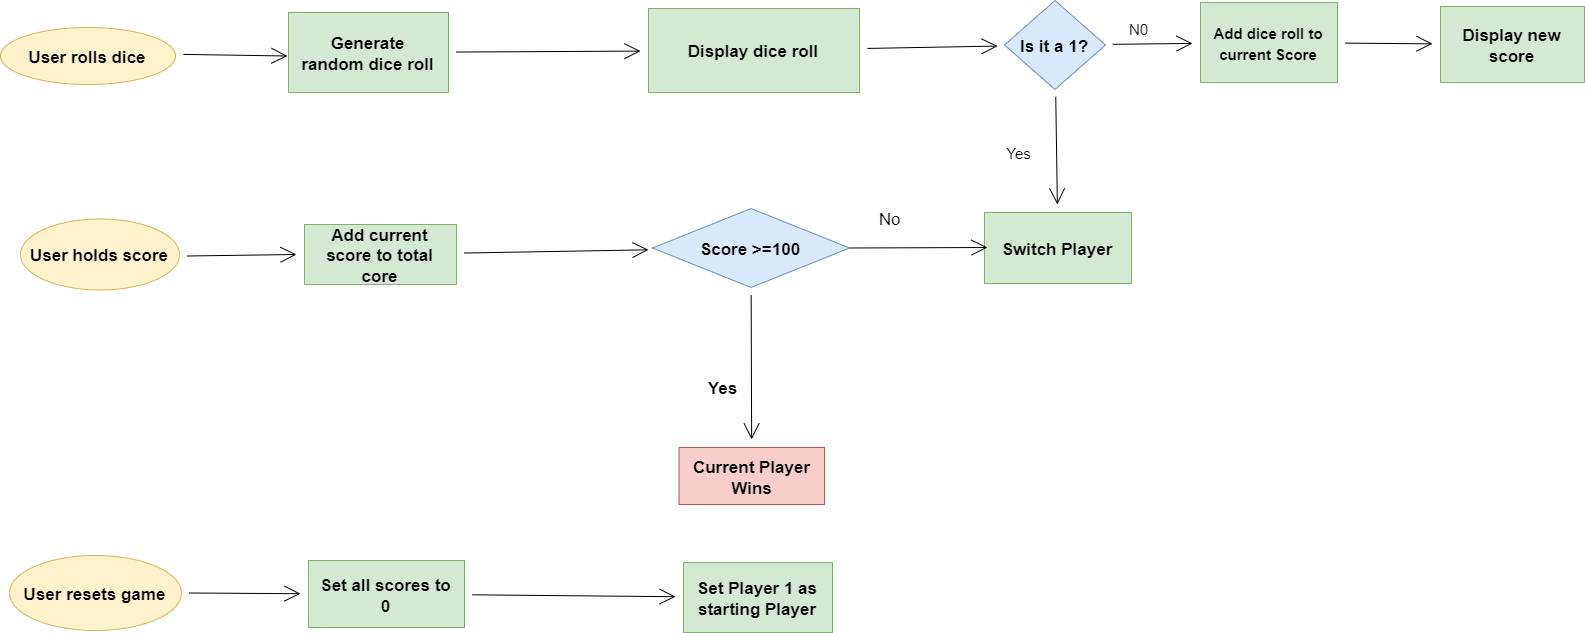

The diagram above was exported from draw.io. Its source (the exported page's mxGraphModel, read from the mxfile embedded in the PNG):
<mxGraphModel dx="2070" dy="1180" grid="0" gridSize="10" guides="1" tooltips="1" connect="1" arrows="1" fold="1" page="1" pageScale="1" pageWidth="850" pageHeight="1100" math="0" shadow="0">
  <root>
    <mxCell id="0" />
    <mxCell id="1" parent="0" />
    <mxCell id="eHD9NjTKPXpumD9sVVTc-7" value="" style="edgeStyle=none;curved=1;rounded=0;orthogonalLoop=1;jettySize=auto;html=1;endArrow=open;startSize=14;endSize=14;sourcePerimeterSpacing=8;targetPerimeterSpacing=8;fontStyle=1;fontSize=17;align=center;verticalAlign=middle;sketch=0;shadow=0;spacingTop=10;spacing=6;spacingLeft=5;spacingBottom=6;spacingRight=6;snapToPoint=0;fixDash=0;backgroundOutline=0;" parent="1" source="eHD9NjTKPXpumD9sVVTc-1" edge="1">
      <mxGeometry relative="1" as="geometry">
        <mxPoint x="125" y="603.5" as="targetPoint" />
      </mxGeometry>
    </mxCell>
    <mxCell id="eHD9NjTKPXpumD9sVVTc-1" value="User rolls dice" style="ellipse;whiteSpace=wrap;html=1;hachureGap=4;fontStyle=1;fontSize=17;align=center;verticalAlign=middle;sketch=0;shadow=0;spacingTop=10;spacing=6;spacingLeft=5;spacingBottom=6;spacingRight=6;snapToPoint=0;fixDash=0;backgroundOutline=0;fillColor=#fff2cc;strokeColor=#d6b656;" parent="1" vertex="1">
      <mxGeometry x="-162" y="575" width="175" height="57" as="geometry" />
    </mxCell>
    <mxCell id="eHD9NjTKPXpumD9sVVTc-10" value="" style="edgeStyle=none;curved=1;rounded=0;orthogonalLoop=1;jettySize=auto;html=1;endArrow=open;startSize=14;endSize=14;sourcePerimeterSpacing=8;targetPerimeterSpacing=8;fontStyle=1;fontSize=17;align=center;verticalAlign=middle;sketch=0;shadow=0;spacingTop=10;spacing=6;spacingLeft=5;spacingBottom=6;spacingRight=6;snapToPoint=0;fixDash=0;backgroundOutline=0;" parent="1" source="eHD9NjTKPXpumD9sVVTc-8" target="eHD9NjTKPXpumD9sVVTc-9" edge="1">
      <mxGeometry relative="1" as="geometry" />
    </mxCell>
    <mxCell id="eHD9NjTKPXpumD9sVVTc-8" value="Generate random dice roll" style="rounded=0;whiteSpace=wrap;html=1;hachureGap=4;fontStyle=1;fontSize=17;align=center;verticalAlign=middle;sketch=0;shadow=0;spacingTop=10;spacing=6;spacingLeft=5;spacingBottom=6;spacingRight=6;snapToPoint=0;fixDash=0;backgroundOutline=0;fillColor=#d5e8d4;strokeColor=#82b366;" parent="1" vertex="1">
      <mxGeometry x="126" y="560" width="160" height="80" as="geometry" />
    </mxCell>
    <mxCell id="eHD9NjTKPXpumD9sVVTc-12" value="" style="edgeStyle=none;curved=1;rounded=0;orthogonalLoop=1;jettySize=auto;html=1;endArrow=open;startSize=14;endSize=14;sourcePerimeterSpacing=8;targetPerimeterSpacing=8;fontStyle=1;fontSize=17;align=center;verticalAlign=middle;sketch=0;shadow=0;spacingTop=10;spacing=6;spacingLeft=5;spacingBottom=6;spacingRight=6;snapToPoint=0;fixDash=0;backgroundOutline=0;" parent="1" source="eHD9NjTKPXpumD9sVVTc-9" target="eHD9NjTKPXpumD9sVVTc-11" edge="1">
      <mxGeometry relative="1" as="geometry" />
    </mxCell>
    <mxCell id="eHD9NjTKPXpumD9sVVTc-9" value="Display dice roll" style="rounded=0;whiteSpace=wrap;html=1;hachureGap=4;fontStyle=1;fontSize=17;align=center;verticalAlign=middle;sketch=0;shadow=0;spacingTop=10;spacing=6;spacingLeft=5;spacingBottom=6;spacingRight=6;snapToPoint=0;fixDash=0;backgroundOutline=0;fillColor=#d5e8d4;strokeColor=#82b366;" parent="1" vertex="1">
      <mxGeometry x="486" y="556" width="211" height="84" as="geometry" />
    </mxCell>
    <mxCell id="eHD9NjTKPXpumD9sVVTc-14" value="" style="edgeStyle=none;curved=1;rounded=0;orthogonalLoop=1;jettySize=auto;html=1;endArrow=open;startSize=14;endSize=14;sourcePerimeterSpacing=8;targetPerimeterSpacing=8;fontStyle=1;fontSize=17;align=center;verticalAlign=middle;sketch=0;shadow=0;spacingTop=10;spacing=6;spacingLeft=5;spacingBottom=6;spacingRight=6;snapToPoint=0;fixDash=0;backgroundOutline=0;" parent="1" source="eHD9NjTKPXpumD9sVVTc-11" target="eHD9NjTKPXpumD9sVVTc-13" edge="1">
      <mxGeometry relative="1" as="geometry" />
    </mxCell>
    <mxCell id="eHD9NjTKPXpumD9sVVTc-19" value="" style="edgeStyle=none;curved=1;rounded=0;orthogonalLoop=1;jettySize=auto;html=1;endArrow=open;startSize=14;endSize=14;sourcePerimeterSpacing=8;targetPerimeterSpacing=8;fontStyle=1;fontSize=17;align=center;verticalAlign=middle;sketch=0;shadow=0;spacingTop=10;spacing=6;spacingLeft=5;spacingBottom=6;spacingRight=6;snapToPoint=0;fixDash=0;backgroundOutline=0;" parent="1" source="eHD9NjTKPXpumD9sVVTc-11" target="eHD9NjTKPXpumD9sVVTc-18" edge="1">
      <mxGeometry relative="1" as="geometry" />
    </mxCell>
    <mxCell id="eHD9NjTKPXpumD9sVVTc-11" value="Is it a 1?" style="rhombus;whiteSpace=wrap;html=1;hachureGap=4;fontStyle=1;fontSize=17;align=center;verticalAlign=middle;sketch=0;shadow=0;spacingTop=10;spacing=6;spacingLeft=5;spacingBottom=6;spacingRight=6;snapToPoint=0;fixDash=0;backgroundOutline=0;fillColor=#dae8fc;strokeColor=#6c8ebf;perimeterSpacing=0;" parent="1" vertex="1">
      <mxGeometry x="842" y="548" width="101" height="89" as="geometry" />
    </mxCell>
    <mxCell id="eHD9NjTKPXpumD9sVVTc-16" value="" style="edgeStyle=none;curved=1;rounded=0;orthogonalLoop=1;jettySize=auto;html=1;endArrow=open;startSize=14;endSize=14;sourcePerimeterSpacing=8;targetPerimeterSpacing=8;fontStyle=1;fontSize=17;align=center;verticalAlign=middle;sketch=0;shadow=0;spacingTop=10;spacing=6;spacingLeft=5;spacingBottom=6;spacingRight=6;snapToPoint=0;fixDash=0;backgroundOutline=0;" parent="1" source="eHD9NjTKPXpumD9sVVTc-13" target="eHD9NjTKPXpumD9sVVTc-15" edge="1">
      <mxGeometry relative="1" as="geometry" />
    </mxCell>
    <mxCell id="eHD9NjTKPXpumD9sVVTc-13" value="&lt;font style=&quot;font-size: 15px;&quot;&gt;Add dice roll to current Score&lt;/font&gt;" style="whiteSpace=wrap;html=1;hachureGap=4;fontStyle=1;fontSize=17;align=center;verticalAlign=middle;sketch=0;shadow=0;spacingTop=10;spacing=6;spacingLeft=5;spacingBottom=6;spacingRight=6;snapToPoint=0;fixDash=0;backgroundOutline=0;fillColor=#d5e8d4;strokeColor=#82b366;" parent="1" vertex="1">
      <mxGeometry x="1038" y="550" width="137" height="80" as="geometry" />
    </mxCell>
    <mxCell id="eHD9NjTKPXpumD9sVVTc-15" value="Display new score" style="whiteSpace=wrap;html=1;hachureGap=4;fontStyle=1;fontSize=17;align=center;verticalAlign=middle;sketch=0;shadow=0;spacingTop=10;spacing=6;spacingLeft=5;spacingBottom=6;spacingRight=6;snapToPoint=0;fixDash=0;backgroundOutline=0;fillColor=#d5e8d4;strokeColor=#82b366;" parent="1" vertex="1">
      <mxGeometry x="1278" y="554" width="144" height="76" as="geometry" />
    </mxCell>
    <mxCell id="eHD9NjTKPXpumD9sVVTc-18" value="Switch Player" style="whiteSpace=wrap;html=1;hachureGap=4;fontStyle=1;fontSize=17;align=center;verticalAlign=middle;sketch=0;shadow=0;spacingTop=10;spacing=6;spacingLeft=5;spacingBottom=6;spacingRight=6;snapToPoint=0;fixDash=0;backgroundOutline=0;fillColor=#d5e8d4;strokeColor=#82b366;" parent="1" vertex="1">
      <mxGeometry x="822" y="760" width="147" height="71" as="geometry" />
    </mxCell>
    <mxCell id="f-xX80X6eGTwewpvR0yy-3" value="" style="edgeStyle=none;curved=1;rounded=0;sketch=0;orthogonalLoop=1;jettySize=auto;html=1;shadow=0;fontSize=17;endArrow=open;startSize=14;endSize=14;sourcePerimeterSpacing=8;targetPerimeterSpacing=8;fontStyle=1;spacingTop=10;spacing=6;spacingLeft=5;spacingBottom=6;spacingRight=6;snapToPoint=0;fixDash=0;backgroundOutline=0;" edge="1" parent="1" source="f-xX80X6eGTwewpvR0yy-1" target="f-xX80X6eGTwewpvR0yy-2">
      <mxGeometry relative="1" as="geometry" />
    </mxCell>
    <mxCell id="f-xX80X6eGTwewpvR0yy-1" value="User holds score" style="ellipse;whiteSpace=wrap;html=1;shadow=0;hachureGap=4;fontSize=17;fontStyle=1;spacingTop=10;spacing=6;spacingLeft=5;spacingBottom=6;spacingRight=6;snapToPoint=0;fixDash=0;backgroundOutline=0;fillColor=#fff2cc;strokeColor=#d6b656;" vertex="1" parent="1">
      <mxGeometry x="-142" y="766.5" width="159" height="71" as="geometry" />
    </mxCell>
    <mxCell id="f-xX80X6eGTwewpvR0yy-5" value="" style="edgeStyle=none;curved=1;rounded=0;sketch=0;orthogonalLoop=1;jettySize=auto;html=1;shadow=0;fontSize=17;endArrow=open;startSize=14;endSize=14;sourcePerimeterSpacing=8;targetPerimeterSpacing=8;fontStyle=1;spacingTop=10;spacing=6;spacingLeft=5;spacingBottom=6;spacingRight=6;snapToPoint=0;fixDash=0;backgroundOutline=0;" edge="1" parent="1" source="f-xX80X6eGTwewpvR0yy-2" target="f-xX80X6eGTwewpvR0yy-4">
      <mxGeometry relative="1" as="geometry" />
    </mxCell>
    <mxCell id="f-xX80X6eGTwewpvR0yy-2" value="Add current score to total core" style="whiteSpace=wrap;html=1;shadow=0;hachureGap=4;fontSize=17;fontStyle=1;spacingTop=10;spacing=6;spacingLeft=5;spacingBottom=6;spacingRight=6;snapToPoint=0;fixDash=0;backgroundOutline=0;fillColor=#d5e8d4;strokeColor=#82b366;" vertex="1" parent="1">
      <mxGeometry x="142" y="772" width="152" height="60" as="geometry" />
    </mxCell>
    <mxCell id="f-xX80X6eGTwewpvR0yy-10" style="edgeStyle=none;curved=1;rounded=0;sketch=0;orthogonalLoop=1;jettySize=auto;html=1;exitX=1;exitY=0.5;exitDx=0;exitDy=0;shadow=0;fontSize=17;endArrow=open;startSize=14;endSize=14;sourcePerimeterSpacing=8;targetPerimeterSpacing=8;fontStyle=1;spacingTop=10;spacing=6;spacingLeft=5;spacingBottom=6;spacingRight=6;snapToPoint=0;fixDash=0;backgroundOutline=0;" edge="1" parent="1" source="f-xX80X6eGTwewpvR0yy-4">
      <mxGeometry relative="1" as="geometry">
        <mxPoint x="825" y="795" as="targetPoint" />
      </mxGeometry>
    </mxCell>
    <mxCell id="f-xX80X6eGTwewpvR0yy-12" value="" style="edgeStyle=none;curved=1;rounded=0;sketch=0;orthogonalLoop=1;jettySize=auto;html=1;shadow=0;fontSize=17;endArrow=open;startSize=14;endSize=14;sourcePerimeterSpacing=8;targetPerimeterSpacing=8;fontStyle=1;spacingTop=10;spacing=6;spacingLeft=5;spacingBottom=6;spacingRight=6;snapToPoint=0;fixDash=0;backgroundOutline=0;" edge="1" parent="1" source="f-xX80X6eGTwewpvR0yy-4" target="f-xX80X6eGTwewpvR0yy-11">
      <mxGeometry relative="1" as="geometry" />
    </mxCell>
    <mxCell id="f-xX80X6eGTwewpvR0yy-4" value="Score &amp;gt;=100" style="rhombus;whiteSpace=wrap;html=1;shadow=0;hachureGap=4;fontSize=17;fontStyle=1;spacingTop=10;spacing=6;spacingLeft=5;spacingBottom=6;spacingRight=6;snapToPoint=0;fixDash=0;backgroundOutline=0;fillColor=#dae8fc;strokeColor=#6c8ebf;" vertex="1" parent="1">
      <mxGeometry x="490" y="756" width="197" height="79" as="geometry" />
    </mxCell>
    <mxCell id="f-xX80X6eGTwewpvR0yy-11" value="Current Player Wins" style="whiteSpace=wrap;html=1;shadow=0;hachureGap=4;fontSize=17;fontStyle=1;spacingTop=10;spacing=6;spacingLeft=5;spacingBottom=6;spacingRight=6;snapToPoint=0;fixDash=0;backgroundOutline=0;fillColor=#f8cecc;strokeColor=#b85450;" vertex="1" parent="1">
      <mxGeometry x="516.5" y="995" width="145.5" height="57" as="geometry" />
    </mxCell>
    <mxCell id="f-xX80X6eGTwewpvR0yy-13" value="Yes" style="text;html=1;align=center;verticalAlign=middle;resizable=0;points=[];autosize=1;strokeColor=none;fillColor=none;shadow=0;hachureGap=4;fontSize=17;fontStyle=1;spacingTop=10;spacing=6;spacingLeft=5;spacingBottom=6;spacingRight=6;snapToPoint=0;fixDash=0;backgroundOutline=0;" vertex="1" parent="1">
      <mxGeometry x="529" y="909" width="62" height="52" as="geometry" />
    </mxCell>
    <mxCell id="f-xX80X6eGTwewpvR0yy-16" value="" style="edgeStyle=none;curved=1;rounded=0;sketch=0;orthogonalLoop=1;jettySize=auto;html=1;shadow=0;fontSize=17;endArrow=open;startSize=14;endSize=14;sourcePerimeterSpacing=8;targetPerimeterSpacing=8;fontStyle=1;spacingTop=10;spacing=6;spacingLeft=5;spacingBottom=6;spacingRight=6;snapToPoint=0;fixDash=0;backgroundOutline=0;" edge="1" parent="1" source="f-xX80X6eGTwewpvR0yy-14" target="f-xX80X6eGTwewpvR0yy-15">
      <mxGeometry relative="1" as="geometry" />
    </mxCell>
    <mxCell id="f-xX80X6eGTwewpvR0yy-14" value="User resets game" style="ellipse;whiteSpace=wrap;html=1;shadow=0;hachureGap=4;fontSize=17;fontStyle=1;spacingTop=10;spacing=6;spacingLeft=5;spacingBottom=6;spacingRight=6;snapToPoint=0;fixDash=0;backgroundOutline=0;fillColor=#fff2cc;strokeColor=#d6b656;" vertex="1" parent="1">
      <mxGeometry x="-153" y="1103" width="172" height="75" as="geometry" />
    </mxCell>
    <mxCell id="f-xX80X6eGTwewpvR0yy-18" value="" style="edgeStyle=none;curved=1;rounded=0;sketch=0;orthogonalLoop=1;jettySize=auto;html=1;shadow=0;fontSize=17;endArrow=open;startSize=14;endSize=14;sourcePerimeterSpacing=8;targetPerimeterSpacing=8;fontStyle=1;spacingTop=10;spacing=6;spacingLeft=5;spacingBottom=6;spacingRight=6;snapToPoint=0;fixDash=0;backgroundOutline=0;" edge="1" parent="1" source="f-xX80X6eGTwewpvR0yy-15" target="f-xX80X6eGTwewpvR0yy-17">
      <mxGeometry relative="1" as="geometry" />
    </mxCell>
    <mxCell id="f-xX80X6eGTwewpvR0yy-15" value="Set all scores to 0" style="whiteSpace=wrap;html=1;shadow=0;hachureGap=4;fontSize=17;fontStyle=1;spacingTop=10;spacing=6;spacingLeft=5;spacingBottom=6;spacingRight=6;snapToPoint=0;fixDash=0;backgroundOutline=0;fillColor=#d5e8d4;strokeColor=#82b366;" vertex="1" parent="1">
      <mxGeometry x="146" y="1108" width="156" height="67" as="geometry" />
    </mxCell>
    <mxCell id="f-xX80X6eGTwewpvR0yy-17" value="Set Player 1 as starting Player" style="whiteSpace=wrap;html=1;shadow=0;hachureGap=4;fontSize=17;fontStyle=1;spacingTop=10;spacing=6;spacingLeft=5;spacingBottom=6;spacingRight=6;snapToPoint=0;fixDash=0;backgroundOutline=0;fillColor=#d5e8d4;strokeColor=#82b366;" vertex="1" parent="1">
      <mxGeometry x="521" y="1110" width="149" height="70" as="geometry" />
    </mxCell>
    <mxCell id="f-xX80X6eGTwewpvR0yy-19" value="No" style="text;html=1;align=center;verticalAlign=middle;resizable=0;points=[];autosize=1;strokeColor=none;fillColor=none;shadow=0;hachureGap=4;fontSize=17;" vertex="1" parent="1">
      <mxGeometry x="707" y="752" width="40" height="32" as="geometry" />
    </mxCell>
    <mxCell id="f-xX80X6eGTwewpvR0yy-22" value="N0" style="text;html=1;align=center;verticalAlign=middle;resizable=0;points=[];autosize=1;strokeColor=none;fillColor=none;shadow=0;hachureGap=4;fontSize=15;" vertex="1" parent="1">
      <mxGeometry x="957" y="562" width="37" height="30" as="geometry" />
    </mxCell>
    <mxCell id="f-xX80X6eGTwewpvR0yy-23" value="&lt;br&gt;Yes" style="text;html=1;align=center;verticalAlign=middle;resizable=0;points=[];autosize=1;strokeColor=none;fillColor=none;shadow=0;hachureGap=4;fontSize=15;" vertex="1" parent="1">
      <mxGeometry x="835" y="668" width="42" height="48" as="geometry" />
    </mxCell>
  </root>
</mxGraphModel>